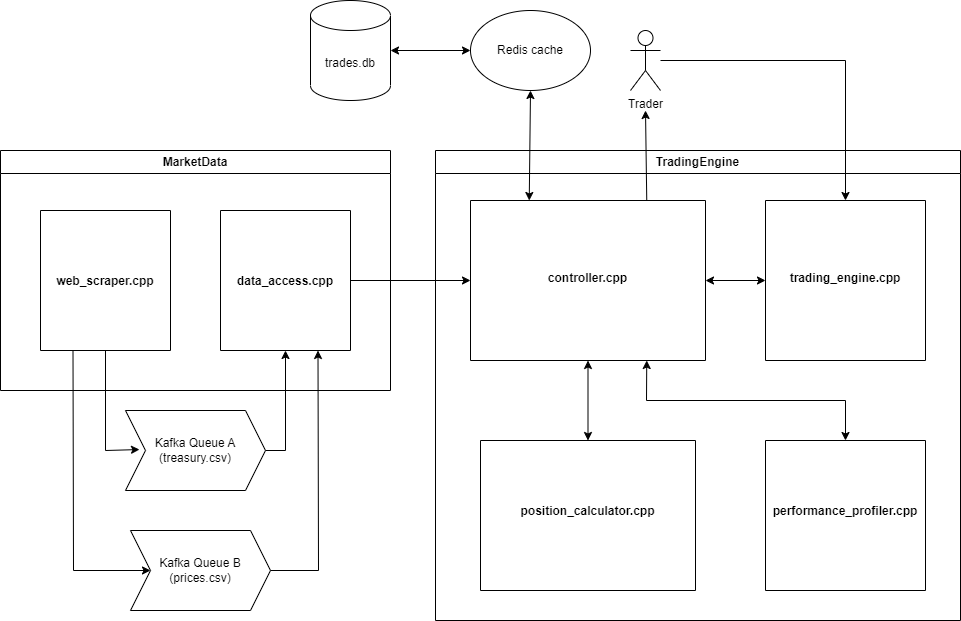

The diagram above was exported from draw.io. Its source (the exported page's mxGraphModel, read from the mxfile embedded in the PNG):
<mxGraphModel dx="1434" dy="796" grid="1" gridSize="10" guides="1" tooltips="1" connect="1" arrows="1" fold="1" page="1" pageScale="1" pageWidth="850" pageHeight="1100" math="0" shadow="0">
  <root>
    <mxCell id="0" />
    <mxCell id="1" parent="0" />
    <mxCell id="VyKBuyyWBRmMPZ-tObt2-19" value="TradingEngine" style="swimlane;whiteSpace=wrap;html=1;" parent="1" vertex="1">
      <mxGeometry x="575" y="310" width="525" height="470" as="geometry" />
    </mxCell>
    <mxCell id="VyKBuyyWBRmMPZ-tObt2-25" value="&#10;&#10;&#10;&#10;&#10;&#10;&#10;&#10;&#10;&#10;&#10;trading_engine.cpp" style="swimlane;startSize=0;" parent="VyKBuyyWBRmMPZ-tObt2-19" vertex="1">
      <mxGeometry x="330" y="50" width="160" height="160" as="geometry" />
    </mxCell>
    <mxCell id="VyKBuyyWBRmMPZ-tObt2-27" value="" style="endArrow=classic;startArrow=classic;html=1;rounded=0;exitX=1;exitY=0.5;exitDx=0;exitDy=0;entryX=0;entryY=0.5;entryDx=0;entryDy=0;" parent="VyKBuyyWBRmMPZ-tObt2-19" source="iAPHfo29xE1B9HFlTSSh-2" target="VyKBuyyWBRmMPZ-tObt2-25" edge="1">
      <mxGeometry width="50" height="50" relative="1" as="geometry">
        <mxPoint x="270" y="130" as="sourcePoint" />
        <mxPoint x="-160" y="240" as="targetPoint" />
      </mxGeometry>
    </mxCell>
    <mxCell id="iAPHfo29xE1B9HFlTSSh-2" value="&#10;&#10;&#10;&#10;&#10;&#10;&#10;&#10;&#10;&#10;&#10;controller.cpp" style="swimlane;startSize=0;" parent="VyKBuyyWBRmMPZ-tObt2-19" vertex="1">
      <mxGeometry x="35" y="50" width="235" height="160" as="geometry" />
    </mxCell>
    <mxCell id="VyKBuyyWBRmMPZ-tObt2-34" value="&#10;&#10;&#10;&#10;&#10;&#10;&#10;&#10;&#10;&#10;performance_profiler.cpp" style="swimlane;startSize=0;" parent="VyKBuyyWBRmMPZ-tObt2-19" vertex="1">
      <mxGeometry x="330" y="290" width="160" height="150" as="geometry" />
    </mxCell>
    <mxCell id="M0yB6D5X_QGG2LjxkPj1-1" value="" style="endArrow=classic;startArrow=classic;html=1;rounded=0;entryX=0.5;entryY=0;entryDx=0;entryDy=0;exitX=0.75;exitY=1;exitDx=0;exitDy=0;" parent="VyKBuyyWBRmMPZ-tObt2-19" source="iAPHfo29xE1B9HFlTSSh-2" target="VyKBuyyWBRmMPZ-tObt2-34" edge="1">
      <mxGeometry width="50" height="50" relative="1" as="geometry">
        <mxPoint x="215" y="220" as="sourcePoint" />
        <mxPoint x="205" y="260" as="targetPoint" />
        <Array as="points">
          <mxPoint x="211" y="250" />
          <mxPoint x="410" y="250" />
        </Array>
      </mxGeometry>
    </mxCell>
    <mxCell id="iAPHfo29xE1B9HFlTSSh-20" value="&#10;&#10;&#10;&#10;&#10;&#10;&#10;&#10;&#10;&#10;position_calculator.cpp" style="swimlane;startSize=0;" parent="VyKBuyyWBRmMPZ-tObt2-19" vertex="1">
      <mxGeometry x="45" y="290" width="215" height="150" as="geometry" />
    </mxCell>
    <mxCell id="VyKBuyyWBRmMPZ-tObt2-36" value="" style="endArrow=classic;startArrow=classic;html=1;rounded=0;entryX=0.5;entryY=1;entryDx=0;entryDy=0;exitX=0.5;exitY=0;exitDx=0;exitDy=0;" parent="VyKBuyyWBRmMPZ-tObt2-19" source="iAPHfo29xE1B9HFlTSSh-20" target="iAPHfo29xE1B9HFlTSSh-2" edge="1">
      <mxGeometry width="50" height="50" relative="1" as="geometry">
        <mxPoint x="95" y="270" as="sourcePoint" />
        <mxPoint x="115" y="230" as="targetPoint" />
      </mxGeometry>
    </mxCell>
    <mxCell id="VyKBuyyWBRmMPZ-tObt2-20" value="MarketData" style="swimlane;whiteSpace=wrap;html=1;" parent="1" vertex="1">
      <mxGeometry x="140" y="310" width="390" height="240" as="geometry" />
    </mxCell>
    <mxCell id="VyKBuyyWBRmMPZ-tObt2-22" value="&#10;&#10;&#10;&#10;&#10;&#10;&#10;&#10;&#10;&#10;web_scraper.cpp" style="swimlane;startSize=0;" parent="VyKBuyyWBRmMPZ-tObt2-20" vertex="1">
      <mxGeometry x="40" y="60" width="130" height="140" as="geometry" />
    </mxCell>
    <mxCell id="yubQsmbWFmRafekZ4aJN-21" value="&#10;&#10;&#10;&#10;&#10;&#10;&#10;&#10;&#10;&#10;data_access.cpp" style="swimlane;startSize=0;" parent="VyKBuyyWBRmMPZ-tObt2-20" vertex="1">
      <mxGeometry x="220" y="60" width="130" height="140" as="geometry" />
    </mxCell>
    <mxCell id="VyKBuyyWBRmMPZ-tObt2-24" value="" style="endArrow=classic;html=1;rounded=0;exitX=0.25;exitY=1;exitDx=0;exitDy=0;entryX=0;entryY=0.5;entryDx=0;entryDy=0;" parent="1" source="VyKBuyyWBRmMPZ-tObt2-22" target="iAPHfo29xE1B9HFlTSSh-6" edge="1">
      <mxGeometry width="50" height="50" relative="1" as="geometry">
        <mxPoint x="400" y="610" as="sourcePoint" />
        <mxPoint x="285" y="730" as="targetPoint" />
        <Array as="points">
          <mxPoint x="213" y="730" />
        </Array>
      </mxGeometry>
    </mxCell>
    <mxCell id="VyKBuyyWBRmMPZ-tObt2-31" value="" style="endArrow=classic;startArrow=classic;html=1;rounded=0;exitX=0.25;exitY=0;exitDx=0;exitDy=0;entryX=0.5;entryY=1;entryDx=0;entryDy=0;entryPerimeter=0;" parent="1" source="iAPHfo29xE1B9HFlTSSh-2" target="iAPHfo29xE1B9HFlTSSh-10" edge="1">
      <mxGeometry width="50" height="50" relative="1" as="geometry">
        <mxPoint x="668.75" y="360" as="sourcePoint" />
        <mxPoint x="670" y="250" as="targetPoint" />
      </mxGeometry>
    </mxCell>
    <mxCell id="yubQsmbWFmRafekZ4aJN-4" value="" style="endArrow=classic;html=1;rounded=0;entryX=0.5;entryY=1;entryDx=0;entryDy=0;exitX=0.75;exitY=0;exitDx=0;exitDy=0;" parent="1" source="iAPHfo29xE1B9HFlTSSh-2" edge="1">
      <mxGeometry width="50" height="50" relative="1" as="geometry">
        <mxPoint x="786.25" y="360" as="sourcePoint" />
        <mxPoint x="785" y="270" as="targetPoint" />
      </mxGeometry>
    </mxCell>
    <mxCell id="yubQsmbWFmRafekZ4aJN-5" value="" style="endArrow=classic;html=1;rounded=0;entryX=0.5;entryY=0;entryDx=0;entryDy=0;" parent="1" source="iAPHfo29xE1B9HFlTSSh-11" target="VyKBuyyWBRmMPZ-tObt2-25" edge="1">
      <mxGeometry width="50" height="50" relative="1" as="geometry">
        <mxPoint x="830" y="234" as="sourcePoint" />
        <mxPoint x="750" y="480" as="targetPoint" />
        <Array as="points">
          <mxPoint x="985" y="220" />
        </Array>
      </mxGeometry>
    </mxCell>
    <mxCell id="yubQsmbWFmRafekZ4aJN-17" value="" style="endArrow=classic;html=1;rounded=0;exitX=0.5;exitY=1;exitDx=0;exitDy=0;entryX=0.1;entryY=0.488;entryDx=0;entryDy=0;entryPerimeter=0;" parent="1" source="VyKBuyyWBRmMPZ-tObt2-22" target="iAPHfo29xE1B9HFlTSSh-7" edge="1">
      <mxGeometry width="50" height="50" relative="1" as="geometry">
        <mxPoint x="700" y="530" as="sourcePoint" />
        <mxPoint x="285" y="610" as="targetPoint" />
        <Array as="points">
          <mxPoint x="245" y="610" />
        </Array>
      </mxGeometry>
    </mxCell>
    <mxCell id="yubQsmbWFmRafekZ4aJN-22" value="" style="endArrow=classic;html=1;rounded=0;entryX=0.5;entryY=1;entryDx=0;entryDy=0;exitX=1;exitY=0.5;exitDx=0;exitDy=0;" parent="1" source="iAPHfo29xE1B9HFlTSSh-7" target="yubQsmbWFmRafekZ4aJN-21" edge="1">
      <mxGeometry width="50" height="50" relative="1" as="geometry">
        <mxPoint x="430" y="630" as="sourcePoint" />
        <mxPoint x="750" y="480" as="targetPoint" />
        <Array as="points">
          <mxPoint x="425" y="610" />
        </Array>
      </mxGeometry>
    </mxCell>
    <mxCell id="yubQsmbWFmRafekZ4aJN-23" value="" style="endArrow=classic;html=1;rounded=0;exitX=1;exitY=0.5;exitDx=0;exitDy=0;entryX=0.75;entryY=1;entryDx=0;entryDy=0;" parent="1" source="iAPHfo29xE1B9HFlTSSh-6" target="yubQsmbWFmRafekZ4aJN-21" edge="1">
      <mxGeometry width="50" height="50" relative="1" as="geometry">
        <mxPoint x="385" y="730" as="sourcePoint" />
        <mxPoint x="750" y="480" as="targetPoint" />
        <Array as="points">
          <mxPoint x="458" y="730" />
        </Array>
      </mxGeometry>
    </mxCell>
    <mxCell id="yubQsmbWFmRafekZ4aJN-25" value="" style="endArrow=classic;html=1;rounded=0;exitX=1;exitY=0.5;exitDx=0;exitDy=0;entryX=0;entryY=0.5;entryDx=0;entryDy=0;" parent="1" source="yubQsmbWFmRafekZ4aJN-21" target="iAPHfo29xE1B9HFlTSSh-2" edge="1">
      <mxGeometry width="50" height="50" relative="1" as="geometry">
        <mxPoint x="700" y="530" as="sourcePoint" />
        <mxPoint x="610" y="440" as="targetPoint" />
      </mxGeometry>
    </mxCell>
    <mxCell id="iAPHfo29xE1B9HFlTSSh-6" value="Kafka Queue B&lt;br&gt;(prices.csv)" style="shape=step;perimeter=stepPerimeter;whiteSpace=wrap;html=1;fixedSize=1;" parent="1" vertex="1">
      <mxGeometry x="270" y="690" width="140" height="80" as="geometry" />
    </mxCell>
    <mxCell id="iAPHfo29xE1B9HFlTSSh-7" value="Kafka Queue A&lt;br&gt;(treasury.csv)" style="shape=step;perimeter=stepPerimeter;whiteSpace=wrap;html=1;fixedSize=1;" parent="1" vertex="1">
      <mxGeometry x="265" y="570" width="140" height="80" as="geometry" />
    </mxCell>
    <mxCell id="iAPHfo29xE1B9HFlTSSh-10" value="Redis cache" style="ellipse;whiteSpace=wrap;html=1;" parent="1" vertex="1">
      <mxGeometry x="610" y="170" width="120" height="80" as="geometry" />
    </mxCell>
    <mxCell id="iAPHfo29xE1B9HFlTSSh-11" value="Trader" style="shape=umlActor;verticalLabelPosition=bottom;verticalAlign=top;html=1;outlineConnect=0;" parent="1" vertex="1">
      <mxGeometry x="770" y="190" width="30" height="60" as="geometry" />
    </mxCell>
    <mxCell id="iAPHfo29xE1B9HFlTSSh-14" value="trades.db" style="shape=cylinder3;whiteSpace=wrap;html=1;boundedLbl=1;backgroundOutline=1;size=15;" parent="1" vertex="1">
      <mxGeometry x="450" y="160" width="80" height="100" as="geometry" />
    </mxCell>
    <mxCell id="iAPHfo29xE1B9HFlTSSh-16" value="" style="endArrow=classic;startArrow=classic;html=1;rounded=0;entryX=0;entryY=0.5;entryDx=0;entryDy=0;exitX=1;exitY=0.5;exitDx=0;exitDy=0;exitPerimeter=0;" parent="1" source="iAPHfo29xE1B9HFlTSSh-14" target="iAPHfo29xE1B9HFlTSSh-10" edge="1">
      <mxGeometry width="50" height="50" relative="1" as="geometry">
        <mxPoint x="510" y="520" as="sourcePoint" />
        <mxPoint x="560" y="470" as="targetPoint" />
      </mxGeometry>
    </mxCell>
  </root>
</mxGraphModel>